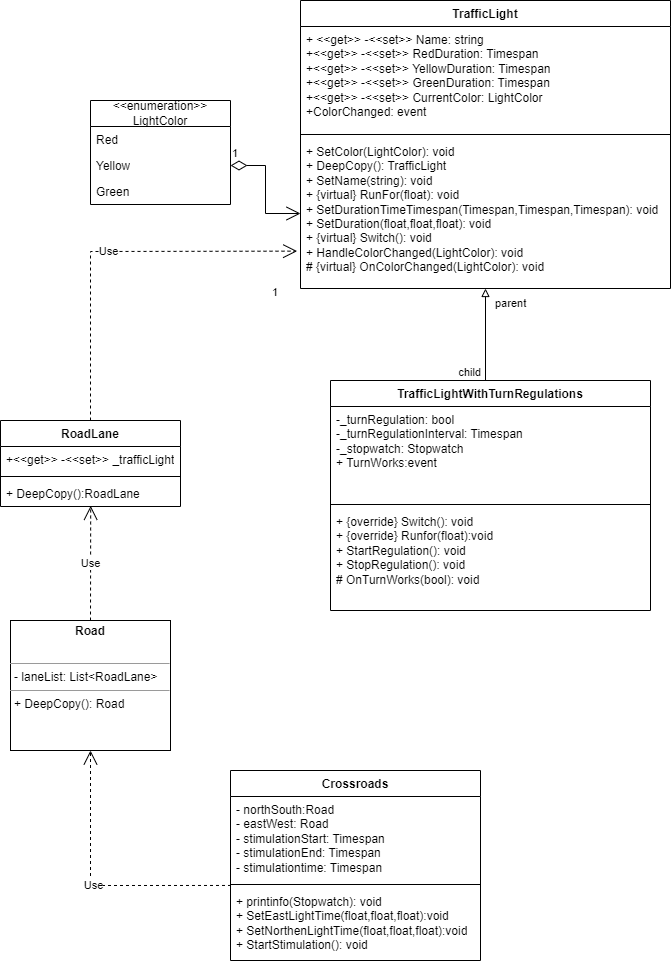

The diagram above was exported from draw.io. Its source (the exported page's mxGraphModel, read from the mxfile embedded in the PNG):
<mxGraphModel dx="1134" dy="533" grid="1" gridSize="10" guides="1" tooltips="1" connect="1" arrows="1" fold="1" page="1" pageScale="1" pageWidth="827" pageHeight="1169" math="0" shadow="0">
  <root>
    <mxCell id="WIyWlLk6GJQsqaUBKTNV-0" />
    <mxCell id="WIyWlLk6GJQsqaUBKTNV-1" parent="WIyWlLk6GJQsqaUBKTNV-0" />
    <mxCell id="VubFyXeIQC5_Xk1eZo5G-0" value="TrafficLight&lt;br&gt;" style="swimlane;fontStyle=1;align=center;verticalAlign=top;childLayout=stackLayout;horizontal=1;startSize=26;horizontalStack=0;resizeParent=1;resizeParentMax=0;resizeLast=0;collapsible=1;marginBottom=0;whiteSpace=wrap;html=1;" vertex="1" parent="WIyWlLk6GJQsqaUBKTNV-1">
      <mxGeometry x="330" y="60" width="370" height="288" as="geometry" />
    </mxCell>
    <mxCell id="VubFyXeIQC5_Xk1eZo5G-1" value="+ &amp;lt;&amp;lt;get&amp;gt;&amp;gt; -&amp;lt;&amp;lt;set&amp;gt;&amp;gt; Name: string&lt;br&gt;+&amp;lt;&amp;lt;get&amp;gt;&amp;gt; -&amp;lt;&amp;lt;set&amp;gt;&amp;gt; RedDuration: Timespan&lt;br&gt;+&amp;lt;&amp;lt;get&amp;gt;&amp;gt; -&amp;lt;&amp;lt;set&amp;gt;&amp;gt; YellowDuration: Timespan&lt;br&gt;+&amp;lt;&amp;lt;get&amp;gt;&amp;gt; -&amp;lt;&amp;lt;set&amp;gt;&amp;gt; GreenDuration: Timespan&lt;br&gt;+&amp;lt;&amp;lt;get&amp;gt;&amp;gt; -&amp;lt;&amp;lt;set&amp;gt;&amp;gt; CurrentColor: LightColor&lt;br&gt;+ColorChanged: event" style="text;strokeColor=none;fillColor=none;align=left;verticalAlign=top;spacingLeft=4;spacingRight=4;overflow=hidden;rotatable=0;points=[[0,0.5],[1,0.5]];portConstraint=eastwest;whiteSpace=wrap;html=1;" vertex="1" parent="VubFyXeIQC5_Xk1eZo5G-0">
      <mxGeometry y="26" width="370" height="104" as="geometry" />
    </mxCell>
    <mxCell id="VubFyXeIQC5_Xk1eZo5G-2" value="" style="line;strokeWidth=1;fillColor=none;align=left;verticalAlign=middle;spacingTop=-1;spacingLeft=3;spacingRight=3;rotatable=0;labelPosition=right;points=[];portConstraint=eastwest;strokeColor=inherit;" vertex="1" parent="VubFyXeIQC5_Xk1eZo5G-0">
      <mxGeometry y="130" width="370" height="8" as="geometry" />
    </mxCell>
    <mxCell id="VubFyXeIQC5_Xk1eZo5G-3" value="+ SetColor(LightColor): void&lt;br&gt;+ DeepCopy(): TrafficLight&lt;br&gt;+ SetName(string): void&lt;br&gt;+ {virtual} RunFor(float): void&lt;br&gt;+ SetDurationTimeTimespan(Timespan,Timespan,Timespan): void&lt;br&gt;+ SetDuration(float,float,float): void&lt;br&gt;+ {virtual} Switch(): void&lt;br&gt;+ HandleColorChanged(LightColor): void&lt;br&gt;# {virtual} OnColorChanged(LightColor): void" style="text;strokeColor=none;fillColor=none;align=left;verticalAlign=top;spacingLeft=4;spacingRight=4;overflow=hidden;rotatable=0;points=[[0,0.5],[1,0.5]];portConstraint=eastwest;whiteSpace=wrap;html=1;" vertex="1" parent="VubFyXeIQC5_Xk1eZo5G-0">
      <mxGeometry y="138" width="370" height="150" as="geometry" />
    </mxCell>
    <mxCell id="VubFyXeIQC5_Xk1eZo5G-5" value="&amp;lt;&amp;lt;enumeration&amp;gt;&amp;gt;&lt;br&gt;LightColor" style="swimlane;fontStyle=0;childLayout=stackLayout;horizontal=1;startSize=26;fillColor=none;horizontalStack=0;resizeParent=1;resizeParentMax=0;resizeLast=0;collapsible=1;marginBottom=0;whiteSpace=wrap;html=1;" vertex="1" parent="WIyWlLk6GJQsqaUBKTNV-1">
      <mxGeometry x="120" y="160" width="140" height="104" as="geometry" />
    </mxCell>
    <mxCell id="VubFyXeIQC5_Xk1eZo5G-6" value="Red" style="text;strokeColor=none;fillColor=none;align=left;verticalAlign=top;spacingLeft=4;spacingRight=4;overflow=hidden;rotatable=0;points=[[0,0.5],[1,0.5]];portConstraint=eastwest;whiteSpace=wrap;html=1;" vertex="1" parent="VubFyXeIQC5_Xk1eZo5G-5">
      <mxGeometry y="26" width="140" height="26" as="geometry" />
    </mxCell>
    <mxCell id="VubFyXeIQC5_Xk1eZo5G-7" value="Yellow&lt;br&gt;" style="text;strokeColor=none;fillColor=none;align=left;verticalAlign=top;spacingLeft=4;spacingRight=4;overflow=hidden;rotatable=0;points=[[0,0.5],[1,0.5]];portConstraint=eastwest;whiteSpace=wrap;html=1;" vertex="1" parent="VubFyXeIQC5_Xk1eZo5G-5">
      <mxGeometry y="52" width="140" height="26" as="geometry" />
    </mxCell>
    <mxCell id="VubFyXeIQC5_Xk1eZo5G-8" value="Green" style="text;strokeColor=none;fillColor=none;align=left;verticalAlign=top;spacingLeft=4;spacingRight=4;overflow=hidden;rotatable=0;points=[[0,0.5],[1,0.5]];portConstraint=eastwest;whiteSpace=wrap;html=1;" vertex="1" parent="VubFyXeIQC5_Xk1eZo5G-5">
      <mxGeometry y="78" width="140" height="26" as="geometry" />
    </mxCell>
    <mxCell id="VubFyXeIQC5_Xk1eZo5G-9" value="1" style="endArrow=open;html=1;endSize=12;startArrow=diamondThin;startSize=14;startFill=0;edgeStyle=orthogonalEdgeStyle;align=left;verticalAlign=bottom;rounded=0;entryX=0;entryY=0.5;entryDx=0;entryDy=0;" edge="1" parent="WIyWlLk6GJQsqaUBKTNV-1" source="VubFyXeIQC5_Xk1eZo5G-7" target="VubFyXeIQC5_Xk1eZo5G-3">
      <mxGeometry x="-1" y="3" relative="1" as="geometry">
        <mxPoint x="190" y="170" as="sourcePoint" />
        <mxPoint x="350" y="170" as="targetPoint" />
      </mxGeometry>
    </mxCell>
    <mxCell id="VubFyXeIQC5_Xk1eZo5G-10" value="TrafficLightWithTurnRegulations" style="swimlane;fontStyle=1;align=center;verticalAlign=top;childLayout=stackLayout;horizontal=1;startSize=26;horizontalStack=0;resizeParent=1;resizeParentMax=0;resizeLast=0;collapsible=1;marginBottom=0;whiteSpace=wrap;html=1;" vertex="1" parent="WIyWlLk6GJQsqaUBKTNV-1">
      <mxGeometry x="360" y="440" width="320" height="230" as="geometry" />
    </mxCell>
    <mxCell id="VubFyXeIQC5_Xk1eZo5G-11" value="-_turnRegulation: bool&lt;br&gt;-_turnRegulationInterval: Timespan&lt;br&gt;-_stopwatch: Stopwatch&lt;br&gt;+ TurnWorks:event&lt;br&gt;" style="text;strokeColor=none;fillColor=none;align=left;verticalAlign=top;spacingLeft=4;spacingRight=4;overflow=hidden;rotatable=0;points=[[0,0.5],[1,0.5]];portConstraint=eastwest;whiteSpace=wrap;html=1;" vertex="1" parent="VubFyXeIQC5_Xk1eZo5G-10">
      <mxGeometry y="26" width="320" height="94" as="geometry" />
    </mxCell>
    <mxCell id="VubFyXeIQC5_Xk1eZo5G-12" value="" style="line;strokeWidth=1;fillColor=none;align=left;verticalAlign=middle;spacingTop=-1;spacingLeft=3;spacingRight=3;rotatable=0;labelPosition=right;points=[];portConstraint=eastwest;strokeColor=inherit;" vertex="1" parent="VubFyXeIQC5_Xk1eZo5G-10">
      <mxGeometry y="120" width="320" height="8" as="geometry" />
    </mxCell>
    <mxCell id="VubFyXeIQC5_Xk1eZo5G-13" value="+ {override} Switch(): void&lt;br&gt;+ {override} Runfor(float):void&lt;br&gt;+ StartRegulation(): void&lt;br&gt;+ StopRegulation(): void&lt;br&gt;# OnTurnWorks(bool): void&lt;br&gt;" style="text;strokeColor=none;fillColor=none;align=left;verticalAlign=top;spacingLeft=4;spacingRight=4;overflow=hidden;rotatable=0;points=[[0,0.5],[1,0.5]];portConstraint=eastwest;whiteSpace=wrap;html=1;" vertex="1" parent="VubFyXeIQC5_Xk1eZo5G-10">
      <mxGeometry y="128" width="320" height="102" as="geometry" />
    </mxCell>
    <mxCell id="VubFyXeIQC5_Xk1eZo5G-14" value="" style="endArrow=none;html=1;edgeStyle=orthogonalEdgeStyle;rounded=0;entryX=0.5;entryY=0;entryDx=0;entryDy=0;startArrow=block;startFill=0;" edge="1" parent="WIyWlLk6GJQsqaUBKTNV-1" source="VubFyXeIQC5_Xk1eZo5G-3" target="VubFyXeIQC5_Xk1eZo5G-10">
      <mxGeometry relative="1" as="geometry">
        <mxPoint x="520" y="360" as="sourcePoint" />
        <mxPoint x="600" y="300" as="targetPoint" />
        <Array as="points">
          <mxPoint x="515" y="440" />
        </Array>
      </mxGeometry>
    </mxCell>
    <mxCell id="VubFyXeIQC5_Xk1eZo5G-15" value="parent" style="edgeLabel;resizable=0;html=1;align=left;verticalAlign=bottom;" connectable="0" vertex="1" parent="VubFyXeIQC5_Xk1eZo5G-14">
      <mxGeometry x="-1" relative="1" as="geometry">
        <mxPoint x="8" y="23" as="offset" />
      </mxGeometry>
    </mxCell>
    <mxCell id="VubFyXeIQC5_Xk1eZo5G-16" value="child" style="edgeLabel;resizable=0;html=1;align=right;verticalAlign=bottom;" connectable="0" vertex="1" parent="VubFyXeIQC5_Xk1eZo5G-14">
      <mxGeometry x="1" relative="1" as="geometry">
        <mxPoint x="-10" as="offset" />
      </mxGeometry>
    </mxCell>
    <mxCell id="VubFyXeIQC5_Xk1eZo5G-18" value="RoadLane" style="swimlane;fontStyle=1;align=center;verticalAlign=top;childLayout=stackLayout;horizontal=1;startSize=26;horizontalStack=0;resizeParent=1;resizeParentMax=0;resizeLast=0;collapsible=1;marginBottom=0;whiteSpace=wrap;html=1;" vertex="1" parent="WIyWlLk6GJQsqaUBKTNV-1">
      <mxGeometry x="30" y="480" width="180" height="86" as="geometry" />
    </mxCell>
    <mxCell id="VubFyXeIQC5_Xk1eZo5G-19" value="+&amp;lt;&amp;lt;get&amp;gt;&amp;gt; -&amp;lt;&amp;lt;set&amp;gt;&amp;gt; _trafficLight" style="text;strokeColor=none;fillColor=none;align=left;verticalAlign=top;spacingLeft=4;spacingRight=4;overflow=hidden;rotatable=0;points=[[0,0.5],[1,0.5]];portConstraint=eastwest;whiteSpace=wrap;html=1;" vertex="1" parent="VubFyXeIQC5_Xk1eZo5G-18">
      <mxGeometry y="26" width="180" height="26" as="geometry" />
    </mxCell>
    <mxCell id="VubFyXeIQC5_Xk1eZo5G-20" value="" style="line;strokeWidth=1;fillColor=none;align=left;verticalAlign=middle;spacingTop=-1;spacingLeft=3;spacingRight=3;rotatable=0;labelPosition=right;points=[];portConstraint=eastwest;strokeColor=inherit;" vertex="1" parent="VubFyXeIQC5_Xk1eZo5G-18">
      <mxGeometry y="52" width="180" height="8" as="geometry" />
    </mxCell>
    <mxCell id="VubFyXeIQC5_Xk1eZo5G-21" value="+ DeepCopy():RoadLane" style="text;strokeColor=none;fillColor=none;align=left;verticalAlign=top;spacingLeft=4;spacingRight=4;overflow=hidden;rotatable=0;points=[[0,0.5],[1,0.5]];portConstraint=eastwest;whiteSpace=wrap;html=1;" vertex="1" parent="VubFyXeIQC5_Xk1eZo5G-18">
      <mxGeometry y="60" width="180" height="26" as="geometry" />
    </mxCell>
    <mxCell id="VubFyXeIQC5_Xk1eZo5G-24" value="1" style="edgeLabel;resizable=0;html=1;align=left;verticalAlign=bottom;" connectable="0" vertex="1" parent="WIyWlLk6GJQsqaUBKTNV-1">
      <mxGeometry x="300.00117647058806" y="359.9999999999999" as="geometry" />
    </mxCell>
    <mxCell id="VubFyXeIQC5_Xk1eZo5G-26" value="&lt;p style=&quot;margin:0px;margin-top:4px;text-align:center;&quot;&gt;&lt;b&gt;Road&lt;/b&gt;&lt;/p&gt;&lt;p style=&quot;margin:0px;margin-top:4px;text-align:center;&quot;&gt;&lt;b&gt;&lt;br&gt;&lt;/b&gt;&lt;/p&gt;&lt;hr size=&quot;1&quot;&gt;&lt;p style=&quot;margin:0px;margin-left:4px;&quot;&gt;- laneList: List&amp;lt;RoadLane&amp;gt;&lt;/p&gt;&lt;hr size=&quot;1&quot;&gt;&lt;p style=&quot;margin:0px;margin-left:4px;&quot;&gt;+ DeepCopy(): Road&lt;/p&gt;&lt;p style=&quot;margin:0px;margin-left:4px;&quot;&gt;&lt;br&gt;&lt;/p&gt;" style="verticalAlign=top;align=left;overflow=fill;fontSize=12;fontFamily=Helvetica;html=1;whiteSpace=wrap;" vertex="1" parent="WIyWlLk6GJQsqaUBKTNV-1">
      <mxGeometry x="40" y="680" width="160" height="130" as="geometry" />
    </mxCell>
    <mxCell id="VubFyXeIQC5_Xk1eZo5G-27" value="Use" style="endArrow=open;endSize=12;dashed=1;html=1;rounded=0;exitX=0.5;exitY=0;exitDx=0;exitDy=0;entryX=-0.009;entryY=0.751;entryDx=0;entryDy=0;entryPerimeter=0;" edge="1" parent="WIyWlLk6GJQsqaUBKTNV-1" source="VubFyXeIQC5_Xk1eZo5G-18" target="VubFyXeIQC5_Xk1eZo5G-3">
      <mxGeometry width="160" relative="1" as="geometry">
        <mxPoint x="90" y="610" as="sourcePoint" />
        <mxPoint x="250" y="610" as="targetPoint" />
        <Array as="points">
          <mxPoint x="120" y="311" />
        </Array>
      </mxGeometry>
    </mxCell>
    <mxCell id="VubFyXeIQC5_Xk1eZo5G-28" value="Use" style="endArrow=open;endSize=12;dashed=1;html=1;rounded=0;exitX=0.5;exitY=0;exitDx=0;exitDy=0;entryX=0.501;entryY=0.976;entryDx=0;entryDy=0;entryPerimeter=0;" edge="1" parent="WIyWlLk6GJQsqaUBKTNV-1" source="VubFyXeIQC5_Xk1eZo5G-26" target="VubFyXeIQC5_Xk1eZo5G-21">
      <mxGeometry width="160" relative="1" as="geometry">
        <mxPoint x="230" y="620" as="sourcePoint" />
        <mxPoint x="120" y="580" as="targetPoint" />
      </mxGeometry>
    </mxCell>
    <mxCell id="VubFyXeIQC5_Xk1eZo5G-29" value="Crossroads" style="swimlane;fontStyle=1;align=center;verticalAlign=top;childLayout=stackLayout;horizontal=1;startSize=26;horizontalStack=0;resizeParent=1;resizeParentMax=0;resizeLast=0;collapsible=1;marginBottom=0;whiteSpace=wrap;html=1;" vertex="1" parent="WIyWlLk6GJQsqaUBKTNV-1">
      <mxGeometry x="260" y="830" width="250" height="190" as="geometry" />
    </mxCell>
    <mxCell id="VubFyXeIQC5_Xk1eZo5G-30" value="- northSouth:Road&lt;br&gt;- eastWest: Road&lt;br&gt;- stimulationStart: Timespan&lt;br&gt;- stimulationEnd: Timespan&lt;br&gt;- stimulationtime: Timespan" style="text;strokeColor=none;fillColor=none;align=left;verticalAlign=top;spacingLeft=4;spacingRight=4;overflow=hidden;rotatable=0;points=[[0,0.5],[1,0.5]];portConstraint=eastwest;whiteSpace=wrap;html=1;" vertex="1" parent="VubFyXeIQC5_Xk1eZo5G-29">
      <mxGeometry y="26" width="250" height="84" as="geometry" />
    </mxCell>
    <mxCell id="VubFyXeIQC5_Xk1eZo5G-31" value="" style="line;strokeWidth=1;fillColor=none;align=left;verticalAlign=middle;spacingTop=-1;spacingLeft=3;spacingRight=3;rotatable=0;labelPosition=right;points=[];portConstraint=eastwest;strokeColor=inherit;" vertex="1" parent="VubFyXeIQC5_Xk1eZo5G-29">
      <mxGeometry y="110" width="250" height="8" as="geometry" />
    </mxCell>
    <mxCell id="VubFyXeIQC5_Xk1eZo5G-32" value="+ printinfo(Stopwatch): void&lt;br&gt;+ SetEastLightTime(float,float,float):void&lt;br&gt;+ SetNorthenLightTime(float,float,float):void&lt;br&gt;+ StartStimulation(): void" style="text;strokeColor=none;fillColor=none;align=left;verticalAlign=top;spacingLeft=4;spacingRight=4;overflow=hidden;rotatable=0;points=[[0,0.5],[1,0.5]];portConstraint=eastwest;whiteSpace=wrap;html=1;" vertex="1" parent="VubFyXeIQC5_Xk1eZo5G-29">
      <mxGeometry y="118" width="250" height="72" as="geometry" />
    </mxCell>
    <mxCell id="VubFyXeIQC5_Xk1eZo5G-33" value="Use" style="endArrow=open;endSize=12;dashed=1;html=1;rounded=0;entryX=0.5;entryY=1;entryDx=0;entryDy=0;exitX=0.002;exitY=1.059;exitDx=0;exitDy=0;exitPerimeter=0;" edge="1" parent="WIyWlLk6GJQsqaUBKTNV-1" source="VubFyXeIQC5_Xk1eZo5G-30" target="VubFyXeIQC5_Xk1eZo5G-26">
      <mxGeometry width="160" relative="1" as="geometry">
        <mxPoint x="230" y="850" as="sourcePoint" />
        <mxPoint x="390" y="850" as="targetPoint" />
        <Array as="points">
          <mxPoint x="120" y="945" />
        </Array>
      </mxGeometry>
    </mxCell>
  </root>
</mxGraphModel>